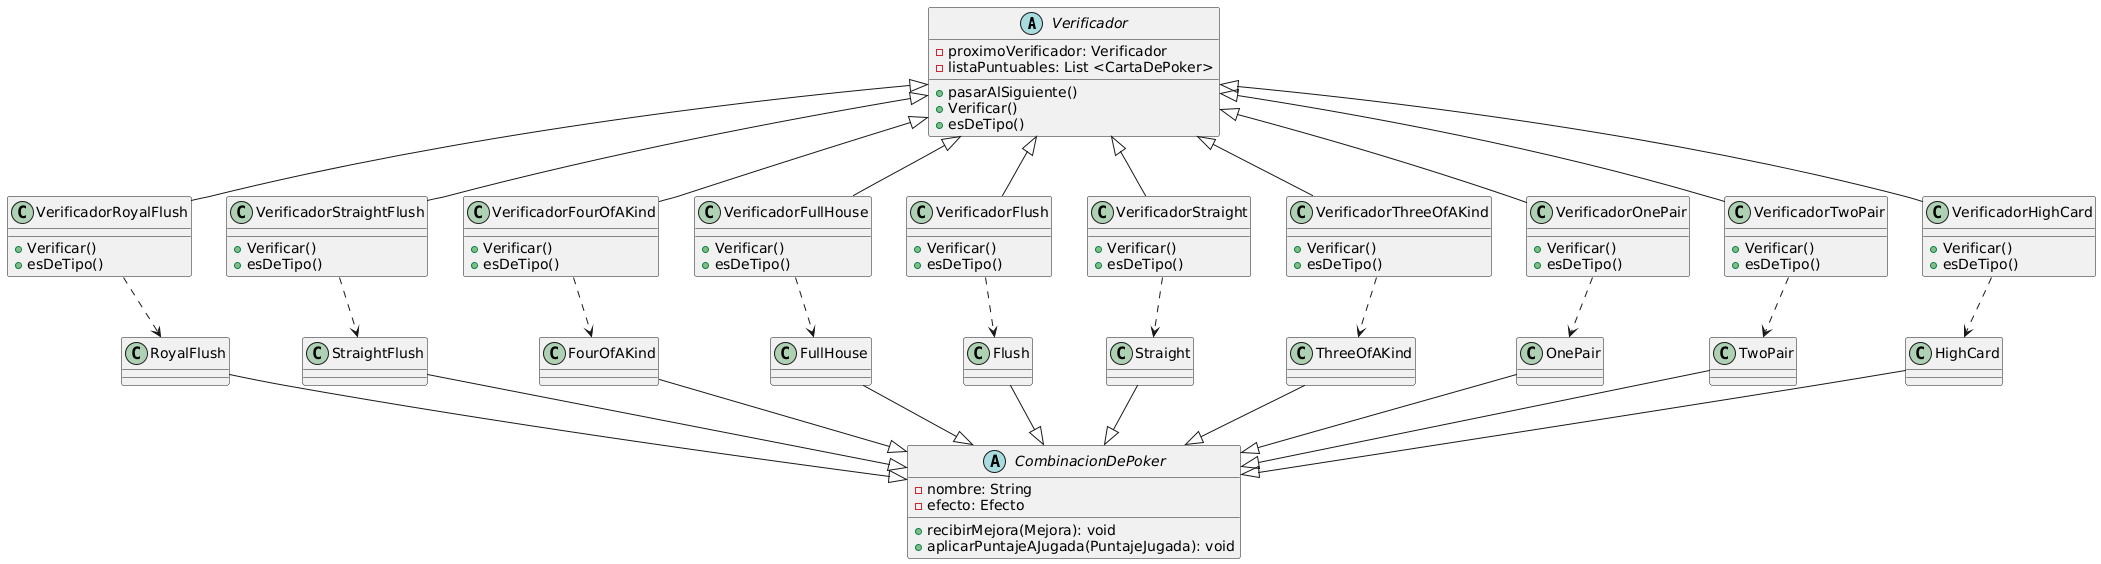

The diagram above was rendered by PlantUML. Its source (embedded in the PNG):
@startuml
abstract class Verificador{
    -proximoVerificador: Verificador
    -listaPuntuables: List <CartaDePoker>
    +pasarAlSiguiente()
    +Verificar()
    +esDeTipo()
}


class VerificadorRoyalFlush extends Verificador{

    +Verificar()
    +esDeTipo()
}

class VerificadorStraightFlush extends Verificador{

    +Verificar()
    +esDeTipo()
}

class VerificadorFourOfAKind extends Verificador{

    +Verificar()
    +esDeTipo()
}

class VerificadorFullHouse extends Verificador{

    +Verificar()
    +esDeTipo()
}


class VerificadorFlush extends Verificador{

    +Verificar()
    +esDeTipo()
}

class VerificadorStraight extends Verificador{

    +Verificar()
    +esDeTipo()
}

class VerificadorThreeOfAKind extends Verificador{

    +Verificar()
    +esDeTipo()
}

class VerificadorOnePair extends Verificador{

    +Verificar()
    +esDeTipo()
}

class VerificadorTwoPair extends Verificador{

    +Verificar()
    +esDeTipo()
}

class VerificadorHighCard extends Verificador{

    +Verificar()
    +esDeTipo()
}



abstract class CombinacionDePoker{
    -nombre: String
    -efecto: Efecto
    +recibirMejora(Mejora): void
    +aplicarPuntajeAJugada(PuntajeJugada): void
}

class RoyalFlush {

}

class StraightFlush {

}

class FourOfAKind {

}

class FullHouse {

}

class Straight {

}

class Flush{

}

class ThreeOfAKind{

}

class TwoPair {

}


class OnePair {

}


class HighCard{

}




VerificadorRoyalFlush ..> RoyalFlush
VerificadorStraightFlush ..> StraightFlush
VerificadorFourOfAKind ..> FourOfAKind
VerificadorFullHouse ..> FullHouse
VerificadorStraight ..> Straight
VerificadorThreeOfAKind ..> ThreeOfAKind
VerificadorTwoPair ..> TwoPair
VerificadorOnePair ..> OnePair
VerificadorHighCard ..> HighCard
VerificadorFlush ..> Flush
RoyalFlush --down|>  CombinacionDePoker
StraightFlush --down|>  CombinacionDePoker
Straight --down|>  CombinacionDePoker
FullHouse --down|>  CombinacionDePoker
FourOfAKind --down|>  CombinacionDePoker
Flush --down|>  CombinacionDePoker
ThreeOfAKind --down|>  CombinacionDePoker
TwoPair --down|>  CombinacionDePoker
OnePair --down|>  CombinacionDePoker
HighCard --down|>  CombinacionDePoker
@enduml